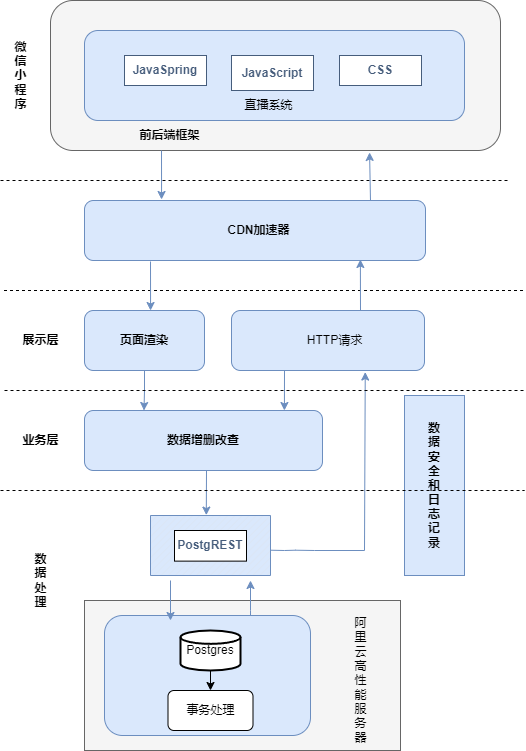

The diagram above was exported from draw.io. Its source (the exported page's mxGraphModel, read from the mxfile embedded in the PNG):
<mxGraphModel dx="1408" dy="692" grid="1" gridSize="10" guides="1" tooltips="1" connect="1" arrows="1" fold="1" page="1" pageScale="1" pageWidth="827" pageHeight="1169" math="0" shadow="0">
  <root>
    <mxCell id="0" />
    <mxCell id="1" parent="0" />
    <mxCell id="xHMAozPVAkAAeEFayp7f-65" value="" style="rounded=0;whiteSpace=wrap;html=1;strokeColor=#666666;fontColor=#333333;fillColor=#f5f5f5;" parent="1" vertex="1">
      <mxGeometry x="244" y="680" width="316" height="150" as="geometry" />
    </mxCell>
    <mxCell id="xHMAozPVAkAAeEFayp7f-62" value="" style="rounded=1;whiteSpace=wrap;html=1;strokeColor=#666666;fontColor=#333333;fillColor=#f5f5f5;" parent="1" vertex="1">
      <mxGeometry x="210" y="80" width="450" height="150" as="geometry" />
    </mxCell>
    <mxCell id="xHMAozPVAkAAeEFayp7f-57" value="&lt;b&gt;数&lt;br&gt;据&lt;br&gt;安&lt;br&gt;全&lt;br&gt;和&lt;br&gt;日&lt;br&gt;志&lt;br&gt;记&lt;br&gt;录&lt;/b&gt;" style="rounded=0;whiteSpace=wrap;html=1;strokeColor=#6c8ebf;fillColor=#dae8fc;" parent="1" vertex="1">
      <mxGeometry x="564" y="475" width="60" height="180" as="geometry" />
    </mxCell>
    <mxCell id="xHMAozPVAkAAeEFayp7f-9" value="" style="verticalLabelPosition=bottom;verticalAlign=top;html=1;shape=mxgraph.basic.patternFillRect;fillStyle=diag;step=5;fillStrokeWidth=0.2;fillStrokeColor=#dddddd;strokeColor=#6c8ebf;fillColor=#dae8fc;" parent="1" vertex="1">
      <mxGeometry x="310" y="595" width="120" height="60" as="geometry" />
    </mxCell>
    <mxCell id="7_BmyEyocWr4xFYA2kC_-5" value="" style="rounded=1;whiteSpace=wrap;html=1;fillColor=#dae8fc;strokeColor=#6c8ebf;" parent="1" vertex="1">
      <mxGeometry x="244" y="110" width="380" height="90" as="geometry" />
    </mxCell>
    <mxCell id="7_BmyEyocWr4xFYA2kC_-9" value="" style="endArrow=none;dashed=1;html=1;rounded=0;fontColor=#465d7c;" parent="1" edge="1">
      <mxGeometry width="50" height="50" relative="1" as="geometry">
        <mxPoint x="163.5" y="370" as="sourcePoint" />
        <mxPoint x="684" y="370" as="targetPoint" />
      </mxGeometry>
    </mxCell>
    <mxCell id="7_BmyEyocWr4xFYA2kC_-10" value="&lt;font color=&quot;#000000&quot;&gt;&lt;b&gt;前后端框架&lt;/b&gt;&lt;/font&gt;" style="text;html=1;align=center;verticalAlign=middle;resizable=0;points=[];autosize=1;strokeColor=none;fillColor=none;fontColor=#465d7c;" parent="1" vertex="1">
      <mxGeometry x="289" y="200" width="80" height="30" as="geometry" />
    </mxCell>
    <mxCell id="7_BmyEyocWr4xFYA2kC_-14" value="&lt;b&gt;&lt;font color=&quot;#000000&quot;&gt;数&lt;br&gt;据&lt;br&gt;处&lt;br&gt;理&lt;/font&gt;&lt;/b&gt;" style="text;html=1;align=center;verticalAlign=middle;resizable=0;points=[];autosize=1;strokeColor=none;fillColor=none;fontColor=#465D7C;" parent="1" vertex="1">
      <mxGeometry x="180" y="625" width="40" height="70" as="geometry" />
    </mxCell>
    <mxCell id="7_BmyEyocWr4xFYA2kC_-13" value="&lt;font color=&quot;#465d7c&quot;&gt;&lt;b&gt;PostgREST&lt;/b&gt;&lt;/font&gt;" style="rounded=0;whiteSpace=wrap;html=1;" parent="1" vertex="1">
      <mxGeometry x="334" y="610" width="72" height="30.63" as="geometry" />
    </mxCell>
    <mxCell id="xHMAozPVAkAAeEFayp7f-1" value="&lt;font color=&quot;#465d7c&quot;&gt;&lt;b&gt;JavaSpring&lt;/b&gt;&lt;/font&gt;" style="rounded=0;whiteSpace=wrap;html=1;strokeColor=#465d7c;" parent="1" vertex="1">
      <mxGeometry x="284" y="135" width="82" height="30" as="geometry" />
    </mxCell>
    <mxCell id="xHMAozPVAkAAeEFayp7f-5" value="&lt;font color=&quot;#465d7c&quot;&gt;&lt;b&gt;JavaScript&lt;/b&gt;&lt;/font&gt;" style="rounded=0;whiteSpace=wrap;html=1;strokeColor=#465d7c;" parent="1" vertex="1">
      <mxGeometry x="391" y="135" width="82" height="35" as="geometry" />
    </mxCell>
    <mxCell id="xHMAozPVAkAAeEFayp7f-6" value="&lt;font color=&quot;#465d7c&quot;&gt;&lt;b&gt;CSS&lt;/b&gt;&lt;/font&gt;" style="rounded=0;whiteSpace=wrap;html=1;strokeColor=#465d7c;" parent="1" vertex="1">
      <mxGeometry x="499" y="135" width="82" height="30" as="geometry" />
    </mxCell>
    <mxCell id="xHMAozPVAkAAeEFayp7f-17" value="" style="endArrow=classic;html=1;rounded=0;fontColor=#465D7C;fillColor=#dae8fc;strokeColor=#6c8ebf;" parent="1" edge="1">
      <mxGeometry width="50" height="50" relative="1" as="geometry">
        <mxPoint x="410" y="710" as="sourcePoint" />
        <mxPoint x="410" y="660" as="targetPoint" />
        <Array as="points">
          <mxPoint x="410" y="690" />
        </Array>
      </mxGeometry>
    </mxCell>
    <mxCell id="xHMAozPVAkAAeEFayp7f-21" value="" style="rounded=1;whiteSpace=wrap;html=1;strokeColor=#6c8ebf;fillColor=#dae8fc;" parent="1" vertex="1">
      <mxGeometry x="264" y="695" width="206" height="120" as="geometry" />
    </mxCell>
    <mxCell id="xHMAozPVAkAAeEFayp7f-27" value="" style="edgeStyle=orthogonalEdgeStyle;curved=1;orthogonalLoop=1;jettySize=auto;html=1;fontColor=#465D7C;" parent="1" source="xHMAozPVAkAAeEFayp7f-14" target="xHMAozPVAkAAeEFayp7f-23" edge="1">
      <mxGeometry relative="1" as="geometry" />
    </mxCell>
    <mxCell id="xHMAozPVAkAAeEFayp7f-14" value="Postgres" style="strokeWidth=2;html=1;shape=mxgraph.flowchart.database;whiteSpace=wrap;" parent="1" vertex="1">
      <mxGeometry x="340" y="710" width="60" height="40" as="geometry" />
    </mxCell>
    <mxCell id="xHMAozPVAkAAeEFayp7f-23" value="事务处理" style="rounded=1;whiteSpace=wrap;html=1;" parent="1" vertex="1">
      <mxGeometry x="327.5" y="770" width="85" height="40" as="geometry" />
    </mxCell>
    <mxCell id="xHMAozPVAkAAeEFayp7f-33" style="edgeStyle=orthogonalEdgeStyle;curved=1;orthogonalLoop=1;jettySize=auto;html=1;entryX=0.25;entryY=0;entryDx=0;entryDy=0;fontColor=#465D7C;fillColor=#dae8fc;strokeColor=#6c8ebf;" parent="1" source="xHMAozPVAkAAeEFayp7f-29" target="xHMAozPVAkAAeEFayp7f-31" edge="1">
      <mxGeometry relative="1" as="geometry" />
    </mxCell>
    <mxCell id="xHMAozPVAkAAeEFayp7f-29" value="&lt;b&gt;页面渲染&lt;/b&gt;" style="rounded=1;whiteSpace=wrap;html=1;strokeColor=#6c8ebf;fillColor=#dae8fc;" parent="1" vertex="1">
      <mxGeometry x="244" y="390" width="120" height="60" as="geometry" />
    </mxCell>
    <mxCell id="xHMAozPVAkAAeEFayp7f-31" value="&lt;b&gt;数据增删改查&lt;/b&gt;" style="rounded=1;whiteSpace=wrap;html=1;strokeColor=#6c8ebf;fillColor=#dae8fc;" parent="1" vertex="1">
      <mxGeometry x="244" y="490" width="238" height="60" as="geometry" />
    </mxCell>
    <mxCell id="xHMAozPVAkAAeEFayp7f-36" value="" style="rounded=1;whiteSpace=wrap;html=1;strokeColor=#6c8ebf;fillColor=#dae8fc;" parent="1" vertex="1">
      <mxGeometry x="391" y="390" width="193" height="60" as="geometry" />
    </mxCell>
    <mxCell id="xHMAozPVAkAAeEFayp7f-38" value="&lt;span style=&quot;color: rgb(0, 0, 0);&quot;&gt;HTTP请求&lt;/span&gt;" style="text;html=1;align=center;verticalAlign=middle;resizable=0;points=[];autosize=1;strokeColor=none;fillColor=none;fontColor=#465D7C;" parent="1" vertex="1">
      <mxGeometry x="454" y="405" width="80" height="30" as="geometry" />
    </mxCell>
    <mxCell id="xHMAozPVAkAAeEFayp7f-40" value="" style="endArrow=classic;html=1;fontColor=#465D7C;curved=1;fillColor=#dae8fc;strokeColor=#6c8ebf;entryX=0.84;entryY=0;entryDx=0;entryDy=0;entryPerimeter=0;" parent="1" target="xHMAozPVAkAAeEFayp7f-31" edge="1">
      <mxGeometry width="50" height="50" relative="1" as="geometry">
        <mxPoint x="444" y="450" as="sourcePoint" />
        <mxPoint x="444" y="480" as="targetPoint" />
        <Array as="points" />
      </mxGeometry>
    </mxCell>
    <mxCell id="xHMAozPVAkAAeEFayp7f-42" value="" style="endArrow=classic;html=1;fontColor=#465D7C;curved=1;entryX=0.465;entryY=-0.007;entryDx=0;entryDy=0;entryPerimeter=0;fillColor=#dae8fc;strokeColor=#6c8ebf;" parent="1" target="xHMAozPVAkAAeEFayp7f-9" edge="1">
      <mxGeometry width="50" height="50" relative="1" as="geometry">
        <mxPoint x="366" y="550" as="sourcePoint" />
        <mxPoint x="369.71" y="590" as="targetPoint" />
      </mxGeometry>
    </mxCell>
    <mxCell id="xHMAozPVAkAAeEFayp7f-44" value="" style="endArrow=classic;html=1;fontColor=#465D7C;curved=1;fillColor=#dae8fc;strokeColor=#6c8ebf;" parent="1" edge="1">
      <mxGeometry width="50" height="50" relative="1" as="geometry">
        <mxPoint x="330" y="660" as="sourcePoint" />
        <mxPoint x="330" y="700" as="targetPoint" />
        <Array as="points" />
      </mxGeometry>
    </mxCell>
    <mxCell id="xHMAozPVAkAAeEFayp7f-50" value="" style="endArrow=classic;html=1;fontColor=#465D7C;entryX=0.693;entryY=1.026;entryDx=0;entryDy=0;entryPerimeter=0;rounded=0;fillColor=#dae8fc;strokeColor=#6c8ebf;" parent="1" target="xHMAozPVAkAAeEFayp7f-36" edge="1">
      <mxGeometry width="50" height="50" relative="1" as="geometry">
        <mxPoint x="430" y="629.71" as="sourcePoint" />
        <mxPoint x="524" y="630" as="targetPoint" />
        <Array as="points">
          <mxPoint x="444" y="630" />
          <mxPoint x="455" y="629.71" />
          <mxPoint x="474" y="630" />
          <mxPoint x="524" y="630" />
        </Array>
      </mxGeometry>
    </mxCell>
    <mxCell id="xHMAozPVAkAAeEFayp7f-51" value="" style="endArrow=none;dashed=1;html=1;rounded=0;fontColor=#465D7C;" parent="1" edge="1">
      <mxGeometry width="50" height="50" relative="1" as="geometry">
        <mxPoint x="164" y="470" as="sourcePoint" />
        <mxPoint x="684" y="470" as="targetPoint" />
      </mxGeometry>
    </mxCell>
    <mxCell id="xHMAozPVAkAAeEFayp7f-53" value="&lt;b&gt;&lt;font color=&quot;#000000&quot;&gt;展示层&lt;/font&gt;&lt;/b&gt;" style="text;html=1;align=center;verticalAlign=middle;resizable=0;points=[];autosize=1;strokeColor=none;fillColor=none;fontColor=#465D7C;" parent="1" vertex="1">
      <mxGeometry x="170" y="405" width="60" height="30" as="geometry" />
    </mxCell>
    <mxCell id="xHMAozPVAkAAeEFayp7f-54" value="" style="endArrow=none;dashed=1;html=1;rounded=0;fontColor=#000000;" parent="1" edge="1">
      <mxGeometry width="50" height="50" relative="1" as="geometry">
        <mxPoint x="160" y="570" as="sourcePoint" />
        <mxPoint x="684" y="570" as="targetPoint" />
      </mxGeometry>
    </mxCell>
    <mxCell id="xHMAozPVAkAAeEFayp7f-55" value="&lt;b&gt;&lt;font color=&quot;#000000&quot;&gt;业务层&lt;/font&gt;&lt;/b&gt;" style="text;html=1;align=center;verticalAlign=middle;resizable=0;points=[];autosize=1;strokeColor=none;fillColor=none;fontColor=#465D7C;" parent="1" vertex="1">
      <mxGeometry x="170" y="505" width="60" height="30" as="geometry" />
    </mxCell>
    <mxCell id="xHMAozPVAkAAeEFayp7f-61" value="直播系统" style="text;html=1;align=center;verticalAlign=middle;resizable=0;points=[];autosize=1;strokeColor=none;fillColor=none;fontColor=#000000;" parent="1" vertex="1">
      <mxGeometry x="392.5" y="170" width="70" height="30" as="geometry" />
    </mxCell>
    <mxCell id="xHMAozPVAkAAeEFayp7f-63" value="&lt;b&gt;&lt;font color=&quot;#000000&quot;&gt;微&lt;br&gt;信&lt;br&gt;小&lt;br&gt;程&lt;br&gt;序&lt;/font&gt;&lt;/b&gt;" style="text;html=1;align=center;verticalAlign=middle;resizable=0;points=[];autosize=1;strokeColor=none;fillColor=none;fontColor=#465D7C;" parent="1" vertex="1">
      <mxGeometry x="160" y="110" width="40" height="90" as="geometry" />
    </mxCell>
    <mxCell id="xHMAozPVAkAAeEFayp7f-64" value="" style="endArrow=none;dashed=1;html=1;rounded=0;fontColor=#000000;" parent="1" edge="1">
      <mxGeometry width="50" height="50" relative="1" as="geometry">
        <mxPoint x="160" y="260" as="sourcePoint" />
        <mxPoint x="670" y="260" as="targetPoint" />
        <Array as="points">
          <mxPoint x="460" y="260" />
        </Array>
      </mxGeometry>
    </mxCell>
    <mxCell id="xHMAozPVAkAAeEFayp7f-66" value="阿&lt;br&gt;里&lt;br&gt;云&lt;br&gt;高&lt;br&gt;性&lt;br&gt;能&lt;br&gt;服&lt;br&gt;务&lt;br&gt;器&lt;br&gt;" style="text;html=1;align=center;verticalAlign=middle;resizable=0;points=[];autosize=1;strokeColor=none;fillColor=none;fontColor=#000000;" parent="1" vertex="1">
      <mxGeometry x="500" y="690" width="40" height="140" as="geometry" />
    </mxCell>
    <mxCell id="xHMAozPVAkAAeEFayp7f-68" value="" style="rounded=1;whiteSpace=wrap;html=1;strokeColor=#6c8ebf;fillColor=#dae8fc;" parent="1" vertex="1">
      <mxGeometry x="244" y="280" width="341" height="60" as="geometry" />
    </mxCell>
    <mxCell id="xHMAozPVAkAAeEFayp7f-69" value="&lt;b&gt;CDN加速器&lt;/b&gt;" style="text;html=1;align=center;verticalAlign=middle;resizable=0;points=[];autosize=1;strokeColor=none;fillColor=none;fontColor=#000000;" parent="1" vertex="1">
      <mxGeometry x="372.5" y="295" width="90" height="30" as="geometry" />
    </mxCell>
    <mxCell id="xHMAozPVAkAAeEFayp7f-71" value="" style="endArrow=classic;html=1;rounded=0;fontColor=#000000;entryX=0.709;entryY=1.013;entryDx=0;entryDy=0;entryPerimeter=0;fillColor=#dae8fc;strokeColor=#6c8ebf;" parent="1" target="xHMAozPVAkAAeEFayp7f-62" edge="1">
      <mxGeometry width="50" height="50" relative="1" as="geometry">
        <mxPoint x="530" y="280" as="sourcePoint" />
        <mxPoint x="580" y="240" as="targetPoint" />
      </mxGeometry>
    </mxCell>
    <mxCell id="xHMAozPVAkAAeEFayp7f-72" value="" style="endArrow=classic;html=1;rounded=0;fontColor=#000000;entryX=0.226;entryY=-0.017;entryDx=0;entryDy=0;entryPerimeter=0;fillColor=#dae8fc;strokeColor=#6c8ebf;" parent="1" target="xHMAozPVAkAAeEFayp7f-68" edge="1">
      <mxGeometry width="50" height="50" relative="1" as="geometry">
        <mxPoint x="321" y="230" as="sourcePoint" />
        <mxPoint x="580" y="240" as="targetPoint" />
      </mxGeometry>
    </mxCell>
    <mxCell id="xHMAozPVAkAAeEFayp7f-73" value="" style="endArrow=classic;html=1;rounded=0;fontColor=#000000;entryX=0.226;entryY=-0.017;entryDx=0;entryDy=0;entryPerimeter=0;fillColor=#dae8fc;strokeColor=#6c8ebf;" parent="1" edge="1">
      <mxGeometry width="50" height="50" relative="1" as="geometry">
        <mxPoint x="310" y="341.02" as="sourcePoint" />
        <mxPoint x="310.06600000000003" y="390" as="targetPoint" />
      </mxGeometry>
    </mxCell>
    <mxCell id="xHMAozPVAkAAeEFayp7f-75" value="" style="endArrow=classic;html=1;rounded=0;fontColor=#000000;entryX=0.809;entryY=0.983;entryDx=0;entryDy=0;entryPerimeter=0;fillColor=#dae8fc;strokeColor=#6c8ebf;" parent="1" target="xHMAozPVAkAAeEFayp7f-68" edge="1">
      <mxGeometry width="50" height="50" relative="1" as="geometry">
        <mxPoint x="520" y="390" as="sourcePoint" />
        <mxPoint x="519.566" y="388.98" as="targetPoint" />
      </mxGeometry>
    </mxCell>
  </root>
</mxGraphModel>